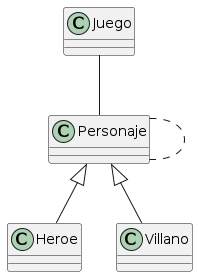

The diagram above was rendered by PlantUML. Its source (embedded in the PNG):
@startuml

Juego -- Personaje
Personaje <|-- Heroe
Personaje <|-- Villano
Personaje .. Personaje

@enduml